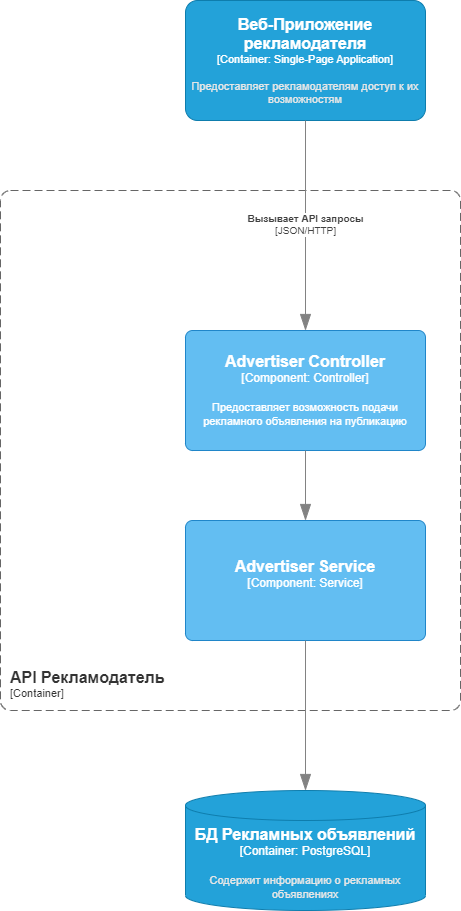

The diagram above was exported from draw.io. Its source (the exported page's mxGraphModel, read from the mxfile embedded in the PNG):
<mxGraphModel dx="1036" dy="-1735" grid="1" gridSize="10" guides="1" tooltips="1" connect="1" arrows="1" fold="1" page="1" pageScale="1" pageWidth="827" pageHeight="1169" math="0" shadow="0">
  <root>
    <mxCell id="0" />
    <mxCell id="1" parent="0" />
    <object placeholders="1" c4Name="API Рекламодатель" c4Type="ContainerScopeBoundary" c4Application="Container" label="&lt;font style=&quot;font-size: 16px&quot;&gt;&lt;b&gt;&lt;div style=&quot;text-align: left&quot;&gt;%c4Name%&lt;/div&gt;&lt;/b&gt;&lt;/font&gt;&lt;div style=&quot;text-align: left&quot;&gt;[%c4Application%]&lt;/div&gt;" id="El8tIxlG9X9tFRG7zBNZ-1">
      <mxCell style="rounded=1;fontSize=11;whiteSpace=wrap;html=1;dashed=1;arcSize=20;fillColor=none;strokeColor=#666666;fontColor=#333333;labelBackgroundColor=none;align=left;verticalAlign=bottom;labelBorderColor=none;spacingTop=0;spacing=10;dashPattern=8 4;metaEdit=1;rotatable=0;perimeter=rectanglePerimeter;noLabel=0;labelPadding=0;allowArrows=0;connectable=0;expand=0;recursiveResize=0;editable=1;pointerEvents=0;absoluteArcSize=1;points=[[0.25,0,0],[0.5,0,0],[0.75,0,0],[1,0.25,0],[1,0.5,0],[1,0.75,0],[0.75,1,0],[0.5,1,0],[0.25,1,0],[0,0.75,0],[0,0.5,0],[0,0.25,0]];" parent="1" vertex="1">
        <mxGeometry x="160" y="2540" width="460" height="520" as="geometry" />
      </mxCell>
    </object>
    <object placeholders="1" c4Name="Advertiser Controller" c4Type="Component" c4Technology="Controller" c4Description="Предоставляет возможность подачи рекламного объявления на публикацию" label="&lt;font style=&quot;font-size: 16px&quot;&gt;&lt;b&gt;%c4Name%&lt;/b&gt;&lt;/font&gt;&lt;div&gt;[%c4Type%: %c4Technology%]&lt;/div&gt;&lt;br&gt;&lt;div&gt;&lt;font style=&quot;font-size: 11px&quot;&gt;%c4Description%&lt;/font&gt;&lt;/div&gt;" id="El8tIxlG9X9tFRG7zBNZ-2">
      <mxCell style="rounded=1;whiteSpace=wrap;html=1;labelBackgroundColor=none;fillColor=#63BEF2;fontColor=#ffffff;align=center;arcSize=6;strokeColor=#2086C9;metaEdit=1;resizable=0;points=[[0.25,0,0],[0.5,0,0],[0.75,0,0],[1,0.25,0],[1,0.5,0],[1,0.75,0],[0.75,1,0],[0.5,1,0],[0.25,1,0],[0,0.75,0],[0,0.5,0],[0,0.25,0]];" parent="1" vertex="1">
        <mxGeometry x="345" y="2680" width="240" height="120" as="geometry" />
      </mxCell>
    </object>
    <object placeholders="1" c4Name="Веб-Приложение рекламодателя" c4Type="Container" c4Technology="Single-Page Application" c4Description="Предоставляет рекламодателям доступ к их возможностям" label="&lt;font style=&quot;font-size: 16px&quot;&gt;&lt;b&gt;%c4Name%&lt;/b&gt;&lt;/font&gt;&lt;div&gt;[%c4Type%: %c4Technology%]&lt;/div&gt;&lt;br&gt;&lt;div&gt;&lt;font style=&quot;font-size: 11px&quot;&gt;&lt;font color=&quot;#E6E6E6&quot;&gt;%c4Description%&lt;/font&gt;&lt;/div&gt;" id="El8tIxlG9X9tFRG7zBNZ-3">
      <mxCell style="rounded=1;whiteSpace=wrap;html=1;fontSize=11;labelBackgroundColor=none;fillColor=#23A2D9;fontColor=#ffffff;align=center;arcSize=10;strokeColor=#0E7DAD;metaEdit=1;resizable=0;points=[[0.25,0,0],[0.5,0,0],[0.75,0,0],[1,0.25,0],[1,0.5,0],[1,0.75,0],[0.75,1,0],[0.5,1,0],[0.25,1,0],[0,0.75,0],[0,0.5,0],[0,0.25,0]];" parent="1" vertex="1">
        <mxGeometry x="345" y="2350" width="240" height="120" as="geometry" />
      </mxCell>
    </object>
    <object placeholders="1" c4Type="Relationship" c4Technology="JSON/HTTP" c4Description="Вызывает API запросы" label="&lt;div style=&quot;text-align: left&quot;&gt;&lt;div style=&quot;text-align: center&quot;&gt;&lt;b&gt;%c4Description%&lt;/b&gt;&lt;/div&gt;&lt;div style=&quot;text-align: center&quot;&gt;[%c4Technology%]&lt;/div&gt;&lt;/div&gt;" id="El8tIxlG9X9tFRG7zBNZ-10">
      <mxCell style="endArrow=blockThin;html=1;fontSize=10;fontColor=#404040;strokeWidth=1;endFill=1;strokeColor=#828282;elbow=vertical;metaEdit=1;endSize=14;startSize=14;jumpStyle=arc;jumpSize=16;rounded=0;edgeStyle=orthogonalEdgeStyle;entryX=0.5;entryY=0;entryDx=0;entryDy=0;entryPerimeter=0;exitX=0.5;exitY=1;exitDx=0;exitDy=0;exitPerimeter=0;" parent="1" source="El8tIxlG9X9tFRG7zBNZ-3" target="El8tIxlG9X9tFRG7zBNZ-2" edge="1">
        <mxGeometry x="-0.0062" width="240" relative="1" as="geometry">
          <mxPoint x="210" y="2500" as="sourcePoint" />
          <mxPoint x="210" y="2686" as="targetPoint" />
          <mxPoint as="offset" />
        </mxGeometry>
      </mxCell>
    </object>
    <object placeholders="1" c4Name="Advertiser  Service" c4Type="Component" c4Technology="Service" c4Description="" label="&lt;font style=&quot;font-size: 16px&quot;&gt;&lt;b&gt;%c4Name%&lt;/b&gt;&lt;/font&gt;&lt;div&gt;[%c4Type%: %c4Technology%]&lt;/div&gt;&lt;br&gt;&lt;div&gt;&lt;font style=&quot;font-size: 11px&quot;&gt;%c4Description%&lt;/font&gt;&lt;/div&gt;" id="El8tIxlG9X9tFRG7zBNZ-11">
      <mxCell style="rounded=1;whiteSpace=wrap;html=1;labelBackgroundColor=none;fillColor=#63BEF2;fontColor=#ffffff;align=center;arcSize=6;strokeColor=#2086C9;metaEdit=1;resizable=0;points=[[0.25,0,0],[0.5,0,0],[0.75,0,0],[1,0.25,0],[1,0.5,0],[1,0.75,0],[0.75,1,0],[0.5,1,0],[0.25,1,0],[0,0.75,0],[0,0.5,0],[0,0.25,0]];" parent="1" vertex="1">
        <mxGeometry x="345" y="2870" width="240" height="120" as="geometry" />
      </mxCell>
    </object>
    <object placeholders="1" c4Type="Relationship" id="El8tIxlG9X9tFRG7zBNZ-12">
      <mxCell style="endArrow=blockThin;html=1;fontSize=10;fontColor=#404040;strokeWidth=1;endFill=1;strokeColor=#828282;elbow=vertical;metaEdit=1;endSize=14;startSize=14;jumpStyle=arc;jumpSize=16;rounded=0;edgeStyle=orthogonalEdgeStyle;exitX=0.5;exitY=1;exitDx=0;exitDy=0;exitPerimeter=0;entryX=0.5;entryY=0;entryDx=0;entryDy=0;entryPerimeter=0;" parent="1" source="El8tIxlG9X9tFRG7zBNZ-2" target="El8tIxlG9X9tFRG7zBNZ-11" edge="1">
        <mxGeometry width="240" relative="1" as="geometry">
          <mxPoint x="190" y="2820" as="sourcePoint" />
          <mxPoint x="430" y="2820" as="targetPoint" />
        </mxGeometry>
      </mxCell>
    </object>
    <object placeholders="1" c4Type="Relationship" id="El8tIxlG9X9tFRG7zBNZ-13">
      <mxCell style="endArrow=blockThin;html=1;fontSize=10;fontColor=#404040;strokeWidth=1;endFill=1;strokeColor=#828282;elbow=vertical;metaEdit=1;endSize=14;startSize=14;jumpStyle=arc;jumpSize=16;rounded=0;edgeStyle=orthogonalEdgeStyle;exitX=0.5;exitY=1;exitDx=0;exitDy=0;exitPerimeter=0;entryX=0.5;entryY=0;entryDx=0;entryDy=0;entryPerimeter=0;" parent="1" source="El8tIxlG9X9tFRG7zBNZ-11" target="labMNEkqTnaFViUNNUqW-1" edge="1">
        <mxGeometry width="240" relative="1" as="geometry">
          <mxPoint x="725" y="2980" as="sourcePoint" />
          <mxPoint x="465" y="3140" as="targetPoint" />
          <Array as="points">
            <mxPoint x="465" y="3140" />
          </Array>
        </mxGeometry>
      </mxCell>
    </object>
    <object placeholders="1" c4Type="БД Рекламных объявлений" c4Container="Container" c4Technology="PostgreSQL" c4Description="Содержит информацию о рекламных объявлениях" label="&lt;font style=&quot;font-size: 16px&quot;&gt;&lt;b&gt;%c4Type%&lt;/b&gt;&lt;/font&gt;&lt;div&gt;[%c4Container%:&amp;nbsp;%c4Technology%]&lt;/div&gt;&lt;br&gt;&lt;div&gt;&lt;font style=&quot;font-size: 11px&quot;&gt;&lt;font color=&quot;#E6E6E6&quot;&gt;%c4Description%&lt;/font&gt;&lt;/div&gt;" id="labMNEkqTnaFViUNNUqW-1">
      <mxCell style="shape=cylinder3;size=15;whiteSpace=wrap;html=1;boundedLbl=1;rounded=0;labelBackgroundColor=none;fillColor=#23A2D9;fontSize=12;fontColor=#ffffff;align=center;strokeColor=#0E7DAD;metaEdit=1;points=[[0.5,0,0],[1,0.25,0],[1,0.5,0],[1,0.75,0],[0.5,1,0],[0,0.75,0],[0,0.5,0],[0,0.25,0]];resizable=0;" parent="1" vertex="1">
        <mxGeometry x="345" y="3140" width="240" height="120" as="geometry" />
      </mxCell>
    </object>
  </root>
</mxGraphModel>